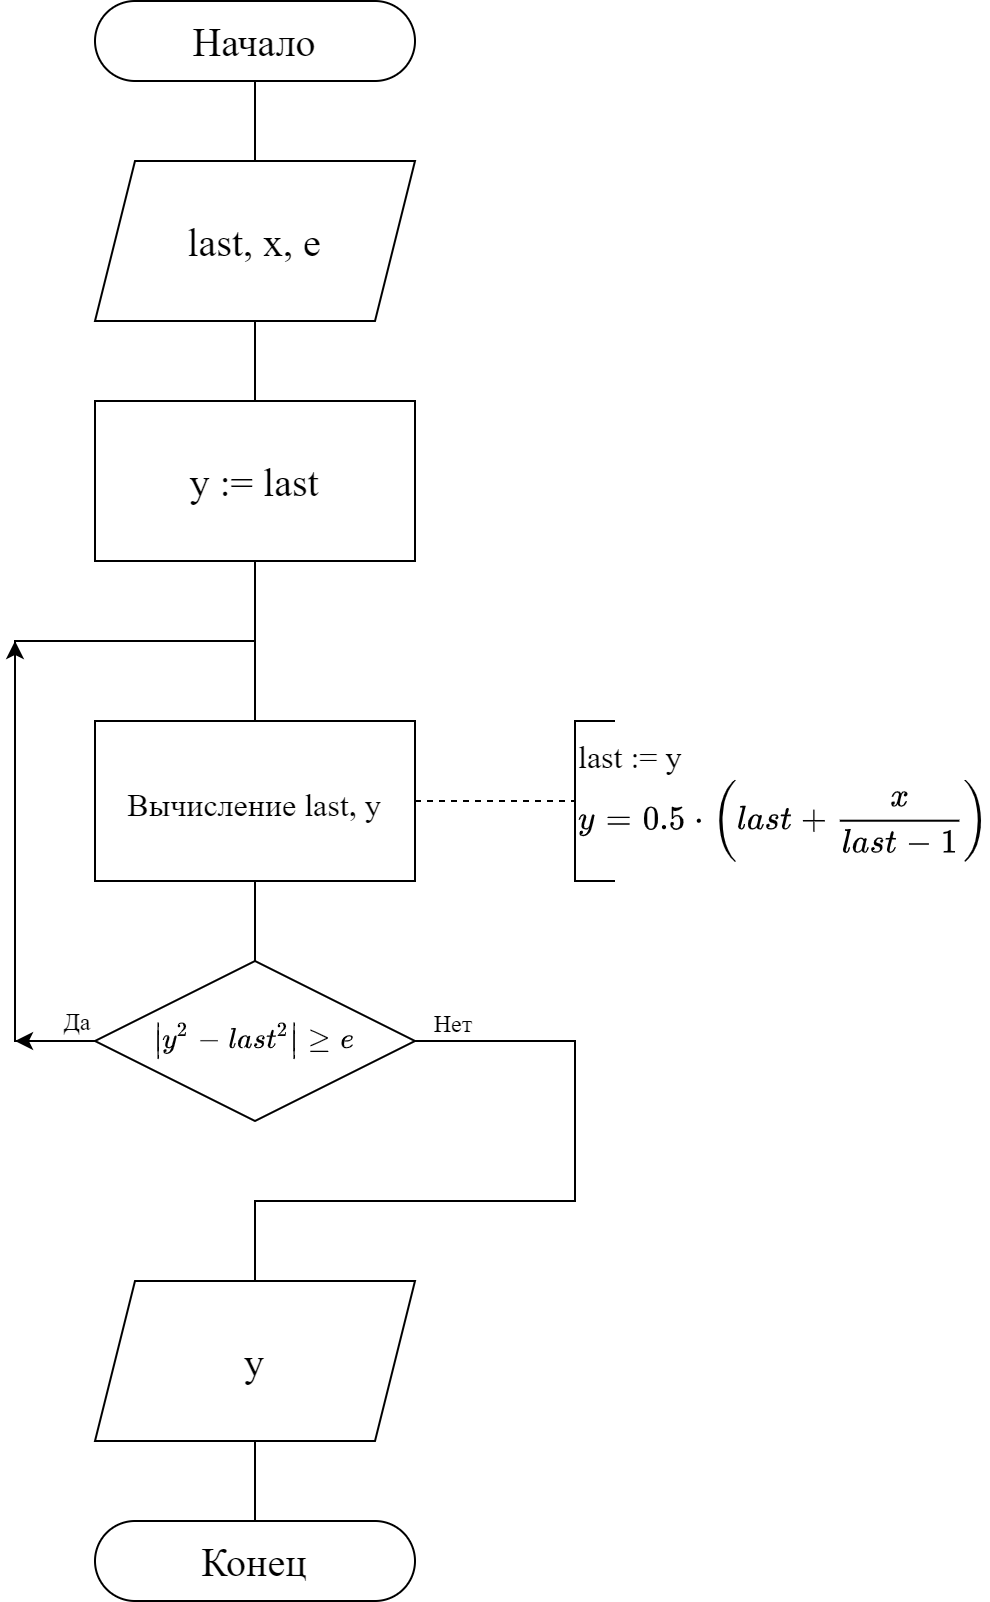

The diagram above was exported from draw.io. Its source (the exported page's mxGraphModel, read from the mxfile embedded in the PNG):
<mxGraphModel dx="1278" dy="948" grid="1" gridSize="10" guides="1" tooltips="1" connect="1" arrows="1" fold="1" page="1" pageScale="1" pageWidth="827" pageHeight="1169" math="1" shadow="0">
  <root>
    <mxCell id="0" />
    <mxCell id="1" parent="0" />
    <mxCell id="WY5vmUcQc_tp8IPOnYPE-1" style="edgeStyle=orthogonalEdgeStyle;rounded=0;orthogonalLoop=1;jettySize=auto;html=1;exitX=0.5;exitY=1;exitDx=0;exitDy=0;entryX=0.5;entryY=0;entryDx=0;entryDy=0;endArrow=none;endFill=0;fontFamily=Times New Roman;fontStyle=0;fontSize=20;" parent="1" source="WY5vmUcQc_tp8IPOnYPE-2" target="WY5vmUcQc_tp8IPOnYPE-4" edge="1">
      <mxGeometry relative="1" as="geometry" />
    </mxCell>
    <mxCell id="WY5vmUcQc_tp8IPOnYPE-2" value="Начало" style="rounded=1;whiteSpace=wrap;html=1;arcSize=50;fontFamily=Times New Roman;fontStyle=0;fontSize=20;" parent="1" vertex="1">
      <mxGeometry x="320" y="40" width="160" height="40" as="geometry" />
    </mxCell>
    <mxCell id="WY5vmUcQc_tp8IPOnYPE-3" style="edgeStyle=orthogonalEdgeStyle;rounded=0;orthogonalLoop=1;jettySize=auto;html=1;exitX=0.5;exitY=1;exitDx=0;exitDy=0;endArrow=none;endFill=0;fontFamily=Times New Roman;fontStyle=0;fontSize=20;" parent="1" source="WY5vmUcQc_tp8IPOnYPE-4" target="WY5vmUcQc_tp8IPOnYPE-6" edge="1">
      <mxGeometry relative="1" as="geometry" />
    </mxCell>
    <mxCell id="WY5vmUcQc_tp8IPOnYPE-4" value="last, x, e" style="shape=parallelogram;perimeter=parallelogramPerimeter;whiteSpace=wrap;html=1;fixedSize=1;fontFamily=Times New Roman;fontStyle=0;fontSize=20;" parent="1" vertex="1">
      <mxGeometry x="320" y="120" width="160" height="80" as="geometry" />
    </mxCell>
    <mxCell id="WY5vmUcQc_tp8IPOnYPE-5" style="edgeStyle=orthogonalEdgeStyle;rounded=0;orthogonalLoop=1;jettySize=auto;html=1;exitX=0.5;exitY=1;exitDx=0;exitDy=0;entryX=0.5;entryY=0;entryDx=0;entryDy=0;endArrow=none;endFill=0;fontFamily=Times New Roman;fontStyle=0;fontSize=20;" parent="1" source="WY5vmUcQc_tp8IPOnYPE-6" target="WY5vmUcQc_tp8IPOnYPE-21" edge="1">
      <mxGeometry relative="1" as="geometry">
        <mxPoint x="400" y="360" as="targetPoint" />
      </mxGeometry>
    </mxCell>
    <mxCell id="WY5vmUcQc_tp8IPOnYPE-6" value="y := last" style="rounded=0;whiteSpace=wrap;html=1;fontFamily=Times New Roman;fontStyle=0;fontSize=20;" parent="1" vertex="1">
      <mxGeometry x="320" y="240" width="160" height="80" as="geometry" />
    </mxCell>
    <mxCell id="WY5vmUcQc_tp8IPOnYPE-7" style="edgeStyle=orthogonalEdgeStyle;rounded=0;orthogonalLoop=1;jettySize=auto;html=1;exitX=0.5;exitY=1;exitDx=0;exitDy=0;entryX=0.5;entryY=0;entryDx=0;entryDy=0;endArrow=none;endFill=0;fontFamily=Times New Roman;fontStyle=0;fontSize=20;" parent="1" edge="1">
      <mxGeometry relative="1" as="geometry">
        <mxPoint x="400" y="480" as="sourcePoint" />
        <mxPoint x="400" y="520" as="targetPoint" />
      </mxGeometry>
    </mxCell>
    <mxCell id="WY5vmUcQc_tp8IPOnYPE-8" value="Да" style="edgeLabel;html=1;align=center;verticalAlign=middle;resizable=0;points=[];fontSize=12;fontFamily=Times New Roman;" parent="WY5vmUcQc_tp8IPOnYPE-7" vertex="1" connectable="0">
      <mxGeometry x="0.2419" y="-1" relative="1" as="geometry">
        <mxPoint x="-89" y="45" as="offset" />
      </mxGeometry>
    </mxCell>
    <mxCell id="WY5vmUcQc_tp8IPOnYPE-9" style="edgeStyle=orthogonalEdgeStyle;rounded=0;orthogonalLoop=1;jettySize=auto;html=1;entryX=0.5;entryY=0;entryDx=0;entryDy=0;endArrow=none;endFill=0;exitX=1;exitY=0.5;exitDx=0;exitDy=0;fontFamily=Times New Roman;fontStyle=0;fontSize=20;" parent="1" source="WY5vmUcQc_tp8IPOnYPE-22" target="WY5vmUcQc_tp8IPOnYPE-17" edge="1">
      <mxGeometry relative="1" as="geometry">
        <Array as="points">
          <mxPoint x="560" y="560" />
          <mxPoint x="560" y="640" />
          <mxPoint x="400" y="640" />
        </Array>
        <mxPoint x="480" y="440" as="sourcePoint" />
      </mxGeometry>
    </mxCell>
    <mxCell id="WY5vmUcQc_tp8IPOnYPE-10" value="Нет" style="edgeLabel;html=1;align=center;verticalAlign=middle;resizable=0;points=[];fontSize=12;fontFamily=Times New Roman;" parent="WY5vmUcQc_tp8IPOnYPE-9" vertex="1" connectable="0">
      <mxGeometry x="-0.9691" relative="1" as="geometry">
        <mxPoint x="13" y="-10" as="offset" />
      </mxGeometry>
    </mxCell>
    <mxCell id="WY5vmUcQc_tp8IPOnYPE-11" style="edgeStyle=orthogonalEdgeStyle;rounded=0;orthogonalLoop=1;jettySize=auto;html=1;exitX=0;exitY=0.5;exitDx=0;exitDy=0;endArrow=classic;endFill=1;fontFamily=Times New Roman;fontStyle=0;fontSize=20;" parent="1" edge="1">
      <mxGeometry relative="1" as="geometry">
        <mxPoint x="280" y="560" as="targetPoint" />
        <mxPoint x="320" y="560" as="sourcePoint" />
      </mxGeometry>
    </mxCell>
    <mxCell id="WY5vmUcQc_tp8IPOnYPE-12" style="edgeStyle=orthogonalEdgeStyle;rounded=0;orthogonalLoop=1;jettySize=auto;html=1;endArrow=classic;endFill=1;fontFamily=Times New Roman;fontStyle=0;fontSize=20;" parent="1" edge="1">
      <mxGeometry relative="1" as="geometry">
        <mxPoint x="280" y="360" as="targetPoint" />
        <mxPoint x="320" y="560" as="sourcePoint" />
      </mxGeometry>
    </mxCell>
    <mxCell id="WY5vmUcQc_tp8IPOnYPE-16" value="" style="edgeStyle=orthogonalEdgeStyle;rounded=0;orthogonalLoop=1;jettySize=auto;html=1;endArrow=none;endFill=0;fontFamily=Times New Roman;fontStyle=0;fontSize=20;" parent="1" source="WY5vmUcQc_tp8IPOnYPE-17" target="WY5vmUcQc_tp8IPOnYPE-18" edge="1">
      <mxGeometry relative="1" as="geometry" />
    </mxCell>
    <mxCell id="WY5vmUcQc_tp8IPOnYPE-17" value="y" style="shape=parallelogram;perimeter=parallelogramPerimeter;whiteSpace=wrap;html=1;fixedSize=1;fontFamily=Times New Roman;fontStyle=0;fontSize=20;" parent="1" vertex="1">
      <mxGeometry x="320" y="680" width="160" height="80" as="geometry" />
    </mxCell>
    <mxCell id="WY5vmUcQc_tp8IPOnYPE-18" value="Конец" style="rounded=1;whiteSpace=wrap;html=1;arcSize=50;fontFamily=Times New Roman;fontStyle=0;fontSize=20;" parent="1" vertex="1">
      <mxGeometry x="320" y="800" width="160" height="40" as="geometry" />
    </mxCell>
    <mxCell id="WY5vmUcQc_tp8IPOnYPE-20" value="&lt;font style=&quot;font-size: 16px&quot;&gt;&lt;span style=&quot;text-align: center&quot;&gt;last := y&lt;/span&gt;&lt;br style=&quot;text-align: center&quot;&gt;&lt;/font&gt;&lt;font style=&quot;text-align: center ; font-size: 16px&quot;&gt;&lt;font style=&quot;font-size: 16px&quot;&gt;`y = 0.5 * (\l\a\s\t + x / (la\st - 1))`&lt;/font&gt;&lt;br&gt;&lt;/font&gt;" style="strokeWidth=1;html=1;shape=mxgraph.flowchart.annotation_1;align=left;pointerEvents=1;fontFamily=Times New Roman;" parent="1" vertex="1">
      <mxGeometry x="560" y="400" width="20" height="80" as="geometry" />
    </mxCell>
    <mxCell id="WY5vmUcQc_tp8IPOnYPE-24" style="edgeStyle=orthogonalEdgeStyle;rounded=0;orthogonalLoop=1;jettySize=auto;html=1;entryX=0;entryY=0.5;entryDx=0;entryDy=0;entryPerimeter=0;endArrow=none;endFill=0;dashed=1;fontFamily=Times New Roman;" parent="1" source="WY5vmUcQc_tp8IPOnYPE-21" target="WY5vmUcQc_tp8IPOnYPE-20" edge="1">
      <mxGeometry relative="1" as="geometry" />
    </mxCell>
    <mxCell id="WY5vmUcQc_tp8IPOnYPE-21" value="&lt;font style=&quot;font-size: 16px&quot;&gt;Вычисление last, y&lt;/font&gt;" style="rounded=0;whiteSpace=wrap;html=1;fontFamily=Times New Roman;fontStyle=0;fontSize=20;" parent="1" vertex="1">
      <mxGeometry x="320" y="400" width="160" height="80" as="geometry" />
    </mxCell>
    <mxCell id="WY5vmUcQc_tp8IPOnYPE-23" style="edgeStyle=orthogonalEdgeStyle;rounded=0;orthogonalLoop=1;jettySize=auto;html=1;exitX=0;exitY=0.5;exitDx=0;exitDy=0;endArrow=none;endFill=0;fontFamily=Times New Roman;" parent="1" source="WY5vmUcQc_tp8IPOnYPE-22" edge="1">
      <mxGeometry relative="1" as="geometry">
        <mxPoint x="400" y="360" as="targetPoint" />
        <Array as="points">
          <mxPoint x="280" y="560" />
          <mxPoint x="280" y="360" />
        </Array>
      </mxGeometry>
    </mxCell>
    <mxCell id="WY5vmUcQc_tp8IPOnYPE-22" value="`|y^2 - \l\a\s\t^2| &amp;gt;= e`" style="rhombus;whiteSpace=wrap;html=1;fontFamily=Times New Roman;fontSize=14;" parent="1" vertex="1">
      <mxGeometry x="320" y="520" width="160" height="80" as="geometry" />
    </mxCell>
  </root>
</mxGraphModel>